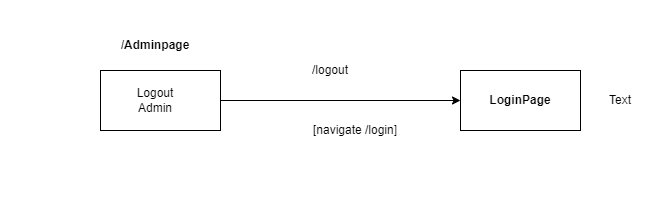

The diagram above was exported from draw.io. Its source (the exported page's mxGraphModel, read from the mxfile embedded in the PNG):
<mxGraphModel dx="1050" dy="565" grid="1" gridSize="10" guides="1" tooltips="1" connect="1" arrows="1" fold="1" page="1" pageScale="1" pageWidth="827" pageHeight="1169" math="0" shadow="0">
  <root>
    <mxCell id="WIyWlLk6GJQsqaUBKTNV-0" />
    <mxCell id="WIyWlLk6GJQsqaUBKTNV-1" parent="WIyWlLk6GJQsqaUBKTNV-0" />
    <mxCell id="z8XejQAgsRV2ykm_EZrA-4" value="" style="edgeStyle=orthogonalEdgeStyle;rounded=0;orthogonalLoop=1;jettySize=auto;html=1;" edge="1" parent="WIyWlLk6GJQsqaUBKTNV-1" source="z8XejQAgsRV2ykm_EZrA-0" target="z8XejQAgsRV2ykm_EZrA-3">
      <mxGeometry relative="1" as="geometry" />
    </mxCell>
    <mxCell id="z8XejQAgsRV2ykm_EZrA-0" value="" style="rounded=0;whiteSpace=wrap;html=1;" vertex="1" parent="WIyWlLk6GJQsqaUBKTNV-1">
      <mxGeometry x="120" y="160" width="120" height="60" as="geometry" />
    </mxCell>
    <mxCell id="z8XejQAgsRV2ykm_EZrA-1" value="Logout Admin" style="text;html=1;align=center;verticalAlign=middle;whiteSpace=wrap;rounded=0;" vertex="1" parent="WIyWlLk6GJQsqaUBKTNV-1">
      <mxGeometry x="140" y="175" width="70" height="30" as="geometry" />
    </mxCell>
    <mxCell id="z8XejQAgsRV2ykm_EZrA-2" value="&lt;b&gt;/Adminpage&lt;/b&gt;" style="text;html=1;align=center;verticalAlign=middle;whiteSpace=wrap;rounded=0;" vertex="1" parent="WIyWlLk6GJQsqaUBKTNV-1">
      <mxGeometry x="145" y="120" width="60" height="30" as="geometry" />
    </mxCell>
    <mxCell id="z8XejQAgsRV2ykm_EZrA-3" value="LoginPage" style="rounded=0;whiteSpace=wrap;html=1;fontStyle=1" vertex="1" parent="WIyWlLk6GJQsqaUBKTNV-1">
      <mxGeometry x="480" y="160" width="120" height="60" as="geometry" />
    </mxCell>
    <mxCell id="z8XejQAgsRV2ykm_EZrA-5" value="[navigate /login]" style="text;html=1;align=center;verticalAlign=middle;whiteSpace=wrap;rounded=0;" vertex="1" parent="WIyWlLk6GJQsqaUBKTNV-1">
      <mxGeometry x="330" y="205" width="90" height="30" as="geometry" />
    </mxCell>
    <mxCell id="z8XejQAgsRV2ykm_EZrA-6" value="/logout" style="text;html=1;align=center;verticalAlign=middle;whiteSpace=wrap;rounded=0;" vertex="1" parent="WIyWlLk6GJQsqaUBKTNV-1">
      <mxGeometry x="320" y="145" width="60" height="30" as="geometry" />
    </mxCell>
    <mxCell id="z8XejQAgsRV2ykm_EZrA-7" value="&amp;nbsp; &amp;nbsp; &amp;nbsp; &amp;nbsp; &amp;nbsp; &amp;nbsp;&amp;nbsp;" style="text;html=1;align=center;verticalAlign=middle;whiteSpace=wrap;rounded=0;" vertex="1" parent="WIyWlLk6GJQsqaUBKTNV-1">
      <mxGeometry x="20" y="175" width="60" height="30" as="geometry" />
    </mxCell>
    <mxCell id="z8XejQAgsRV2ykm_EZrA-8" value="&amp;nbsp; &amp;nbsp; &amp;nbsp; &amp;nbsp; &amp;nbsp; &amp;nbsp;&amp;nbsp;" style="text;html=1;align=center;verticalAlign=middle;whiteSpace=wrap;rounded=0;" vertex="1" parent="WIyWlLk6GJQsqaUBKTNV-1">
      <mxGeometry x="330" y="260" width="60" height="30" as="geometry" />
    </mxCell>
    <mxCell id="z8XejQAgsRV2ykm_EZrA-9" value="&amp;nbsp; &amp;nbsp; &amp;nbsp; &amp;nbsp; &amp;nbsp; &amp;nbsp;&amp;nbsp;" style="text;html=1;align=center;verticalAlign=middle;whiteSpace=wrap;rounded=0;" vertex="1" parent="WIyWlLk6GJQsqaUBKTNV-1">
      <mxGeometry x="310" y="90" width="60" height="30" as="geometry" />
    </mxCell>
    <mxCell id="z8XejQAgsRV2ykm_EZrA-10" value="Text" style="text;html=1;align=center;verticalAlign=middle;whiteSpace=wrap;rounded=0;" vertex="1" parent="WIyWlLk6GJQsqaUBKTNV-1">
      <mxGeometry x="610" y="175" width="60" height="30" as="geometry" />
    </mxCell>
  </root>
</mxGraphModel>